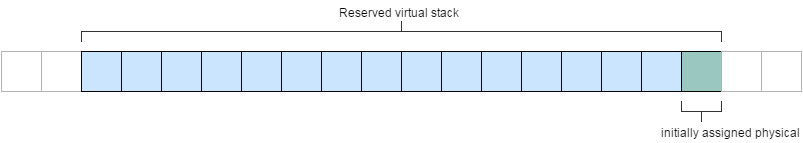

The diagram above was exported from draw.io. Its source (the exported page's mxGraphModel, read from the mxfile embedded in the PNG):
<mxGraphModel dx="936" dy="819" grid="1" gridSize="10" guides="1" tooltips="1" connect="1" arrows="1" fold="1" page="1" pageScale="1" pageWidth="826" pageHeight="1169" background="#ffffff" math="0">
  <root>
    <mxCell id="0" />
    <mxCell id="1" parent="0" />
    <mxCell id="16" value="" style="whiteSpace=wrap;html=1;rounded=0;plain-red;gradientColor=none;strokeColor=#000000;fillColor=#CCE5FF;" parent="1" vertex="1">
      <mxGeometry x="680" y="80" width="40" height="40" as="geometry" />
    </mxCell>
    <mxCell id="17" value="" style="whiteSpace=wrap;html=1;rounded=0;plain-green;gradientColor=none;fillColor=#9AC7BF;strokeColor=#000000;" parent="1" vertex="1">
      <mxGeometry x="720" y="80" width="40" height="40" as="geometry" />
    </mxCell>
    <mxCell id="18" value="Reserved virtual stack area" style="text;html=1;strokeColor=none;fillColor=none;align=center;verticalAlign=middle;whiteSpace=wrap;overflow=hidden;rounded=0;" parent="1" vertex="1">
      <mxGeometry x="330" y="30" width="215" height="20" as="geometry" />
    </mxCell>
    <mxCell id="19" value="initially assigned physical page" style="text;html=1;strokeColor=none;fillColor=none;align=right;verticalAlign=middle;whiteSpace=wrap;overflow=hidden;rounded=0;" parent="1" vertex="1">
      <mxGeometry x="640" y="150" width="200" height="20" as="geometry" />
    </mxCell>
    <mxCell id="36" value="" style="whiteSpace=wrap;html=1;rounded=0;strokeColor=#B3B3B3;" parent="1" vertex="1">
      <mxGeometry x="80" y="80" width="40" height="40" as="geometry" />
    </mxCell>
    <mxCell id="38" style="edgeStyle=none;rounded=0;html=1;exitX=0.25;exitY=0;entryX=0.25;entryY=0;startArrow=none;startFill=0;endArrow=classicThin;endFill=1;jettySize=auto;orthogonalLoop=1;strokeColor=#B3B3B3;" parent="1" source="36" target="36" edge="1">
      <mxGeometry relative="1" as="geometry" />
    </mxCell>
    <mxCell id="40" style="edgeStyle=none;rounded=0;html=1;exitX=0.5;exitY=0;entryX=0.5;entryY=0;startArrow=none;startFill=0;endArrow=classicThin;endFill=1;jettySize=auto;orthogonalLoop=1;" parent="1" source="16" target="16" edge="1">
      <mxGeometry relative="1" as="geometry" />
    </mxCell>
    <mxCell id="41" value="" style="whiteSpace=wrap;html=1;rounded=0;plain-red;gradientColor=none;strokeColor=#000000;fillColor=#CCE5FF;" parent="1" vertex="1">
      <mxGeometry x="640" y="80" width="40" height="40" as="geometry" />
    </mxCell>
    <mxCell id="42" value="" style="whiteSpace=wrap;html=1;rounded=0;plain-red;gradientColor=none;strokeColor=#000000;fillColor=#CCE5FF;" parent="1" vertex="1">
      <mxGeometry x="600" y="80" width="40" height="40" as="geometry" />
    </mxCell>
    <mxCell id="43" value="" style="whiteSpace=wrap;html=1;rounded=0;plain-red;gradientColor=none;strokeColor=#000000;fillColor=#CCE5FF;" parent="1" vertex="1">
      <mxGeometry x="560" y="80" width="40" height="40" as="geometry" />
    </mxCell>
    <mxCell id="44" value="" style="whiteSpace=wrap;html=1;rounded=0;plain-red;gradientColor=none;strokeColor=#000000;fillColor=#CCE5FF;" parent="1" vertex="1">
      <mxGeometry x="520" y="80" width="40" height="40" as="geometry" />
    </mxCell>
    <mxCell id="45" style="edgeStyle=none;rounded=0;html=1;exitX=0.5;exitY=0;entryX=0.5;entryY=0;startArrow=none;startFill=0;endArrow=classicThin;endFill=1;jettySize=auto;orthogonalLoop=1;" parent="1" source="44" target="44" edge="1">
      <mxGeometry x="540" y="80" as="geometry" />
    </mxCell>
    <mxCell id="46" value="" style="whiteSpace=wrap;html=1;rounded=0;plain-red;gradientColor=none;strokeColor=#000000;fillColor=#CCE5FF;" parent="1" vertex="1">
      <mxGeometry x="480" y="80" width="40" height="40" as="geometry" />
    </mxCell>
    <mxCell id="47" value="" style="whiteSpace=wrap;html=1;rounded=0;plain-red;gradientColor=none;strokeColor=#000000;fillColor=#CCE5FF;" parent="1" vertex="1">
      <mxGeometry x="440" y="80" width="40" height="40" as="geometry" />
    </mxCell>
    <mxCell id="48" value="" style="whiteSpace=wrap;html=1;rounded=0;plain-red;gradientColor=none;strokeColor=#000000;fillColor=#CCE5FF;" parent="1" vertex="1">
      <mxGeometry x="400" y="80" width="40" height="40" as="geometry" />
    </mxCell>
    <mxCell id="49" value="" style="whiteSpace=wrap;html=1;rounded=0;plain-red;gradientColor=none;strokeColor=#000000;fillColor=#CCE5FF;" parent="1" vertex="1">
      <mxGeometry x="360" y="80" width="40" height="40" as="geometry" />
    </mxCell>
    <mxCell id="50" style="edgeStyle=none;rounded=0;html=1;exitX=0.5;exitY=0;entryX=0.5;entryY=0;startArrow=none;startFill=0;endArrow=classicThin;endFill=1;jettySize=auto;orthogonalLoop=1;" parent="1" source="49" target="49" edge="1">
      <mxGeometry x="380" y="80" as="geometry" />
    </mxCell>
    <mxCell id="51" value="" style="whiteSpace=wrap;html=1;rounded=0;plain-red;gradientColor=none;strokeColor=#000000;fillColor=#CCE5FF;" parent="1" vertex="1">
      <mxGeometry x="320" y="80" width="40" height="40" as="geometry" />
    </mxCell>
    <mxCell id="52" value="" style="whiteSpace=wrap;html=1;rounded=0;plain-red;gradientColor=none;strokeColor=#000000;fillColor=#CCE5FF;" parent="1" vertex="1">
      <mxGeometry x="280" y="80" width="40" height="40" as="geometry" />
    </mxCell>
    <mxCell id="53" value="" style="whiteSpace=wrap;html=1;rounded=0;plain-red;gradientColor=none;strokeColor=#000000;fillColor=#CCE5FF;" parent="1" vertex="1">
      <mxGeometry x="240" y="80" width="40" height="40" as="geometry" />
    </mxCell>
    <mxCell id="55" style="edgeStyle=none;rounded=0;html=1;exitX=0.5;exitY=0;entryX=0.5;entryY=0;startArrow=none;startFill=0;endArrow=classicThin;endFill=1;jettySize=auto;orthogonalLoop=1;" parent="1" edge="1">
      <mxGeometry x="260" y="80" as="geometry">
        <mxPoint x="260" y="80" as="sourcePoint" />
        <mxPoint x="260" y="80" as="targetPoint" />
      </mxGeometry>
    </mxCell>
    <mxCell id="56" value="" style="whiteSpace=wrap;html=1;rounded=0;plain-red;gradientColor=none;strokeColor=#000000;fillColor=#CCE5FF;" parent="1" vertex="1">
      <mxGeometry x="200" y="80" width="40" height="40" as="geometry" />
    </mxCell>
    <mxCell id="57" value="" style="whiteSpace=wrap;html=1;rounded=0;plain-red;gradientColor=none;strokeColor=#000000;fillColor=#CCE5FF;" parent="1" vertex="1">
      <mxGeometry x="160" y="80" width="40" height="40" as="geometry" />
    </mxCell>
    <mxCell id="58" value="" style="whiteSpace=wrap;html=1;rounded=0;plain-red;gradientColor=none;strokeColor=#000000;fillColor=#CCE5FF;" parent="1" vertex="1">
      <mxGeometry x="120" y="80" width="40" height="40" as="geometry" />
    </mxCell>
    <mxCell id="59" value="" style="whiteSpace=wrap;html=1;rounded=0;strokeColor=#B3B3B3;" parent="1" vertex="1">
      <mxGeometry x="40" y="80" width="40" height="40" as="geometry" />
    </mxCell>
    <mxCell id="60" value="" style="whiteSpace=wrap;html=1;rounded=0;strokeColor=#B3B3B3;" parent="1" vertex="1">
      <mxGeometry x="760" y="80" width="40" height="40" as="geometry" />
    </mxCell>
    <mxCell id="61" value="" style="whiteSpace=wrap;html=1;rounded=0;strokeColor=#B3B3B3;" parent="1" vertex="1">
      <mxGeometry x="800" y="80" width="40" height="40" as="geometry" />
    </mxCell>
    <mxCell id="62" value="" style="shape=curlyBracket;whiteSpace=wrap;html=1;rounded=0;strokeColor=#333333;fillColor=#CCE5FF;gradientColor=none;align=right;rotation=90;" parent="1" vertex="1">
      <mxGeometry x="430" y="-260" width="20" height="640" as="geometry" />
    </mxCell>
    <mxCell id="63" value="" style="shape=curlyBracket;whiteSpace=wrap;html=1;rounded=0;strokeColor=#333333;fillColor=#CCE5FF;gradientColor=none;align=center;rotation=-90;" parent="1" vertex="1">
      <mxGeometry x="730" y="120" width="20" height="40" as="geometry" />
    </mxCell>
  </root>
</mxGraphModel>